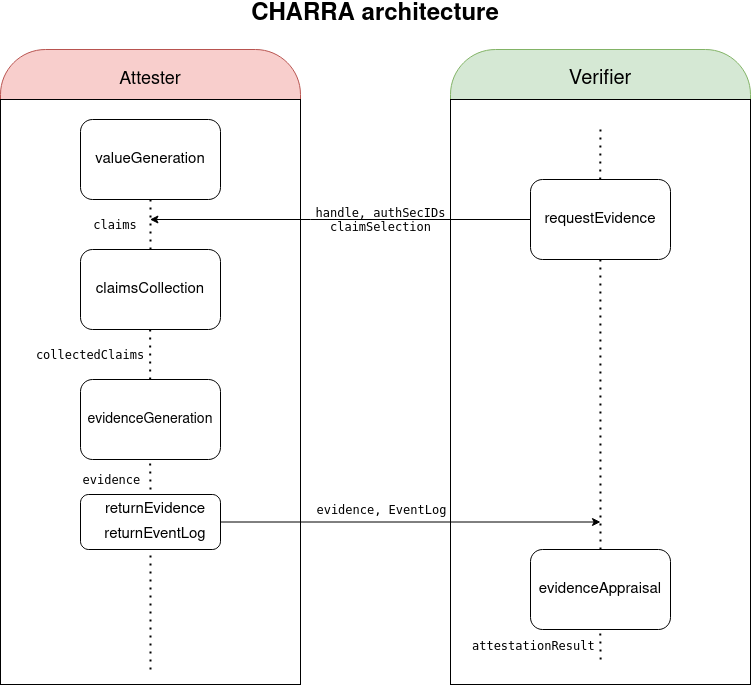

The diagram above was exported from draw.io. Its source (the exported page's mxGraphModel, read from the mxfile embedded in the PNG):
<mxGraphModel dx="1422" dy="831" grid="1" gridSize="5" guides="1" tooltips="1" connect="1" arrows="1" fold="1" page="1" pageScale="1" pageWidth="850" pageHeight="1100" math="0" shadow="0">
  <root>
    <mxCell id="0" />
    <mxCell id="1" parent="0" />
    <mxCell id="6r5ew5l0q8gUwANUOZNc-8" value="" style="rounded=1;whiteSpace=wrap;html=1;fillColor=#d5e8d4;strokeColor=#82b366;" parent="1" vertex="1">
      <mxGeometry x="500" y="90" width="300" height="500" as="geometry" />
    </mxCell>
    <mxCell id="6r5ew5l0q8gUwANUOZNc-9" value="" style="rounded=0;whiteSpace=wrap;html=1;" parent="1" vertex="1">
      <mxGeometry x="500" y="140" width="300" height="585" as="geometry" />
    </mxCell>
    <mxCell id="6r5ew5l0q8gUwANUOZNc-1" value="" style="rounded=1;whiteSpace=wrap;html=1;fillColor=#f8cecc;strokeColor=#b85450;" parent="1" vertex="1">
      <mxGeometry x="50" y="90" width="300" height="500" as="geometry" />
    </mxCell>
    <mxCell id="6r5ew5l0q8gUwANUOZNc-6" value="" style="rounded=0;whiteSpace=wrap;html=1;" parent="1" vertex="1">
      <mxGeometry x="50" y="140" width="300" height="585" as="geometry" />
    </mxCell>
    <mxCell id="6r5ew5l0q8gUwANUOZNc-12" style="edgeStyle=orthogonalEdgeStyle;rounded=0;orthogonalLoop=1;jettySize=auto;html=1;" parent="1" source="6r5ew5l0q8gUwANUOZNc-2" edge="1">
      <mxGeometry relative="1" as="geometry">
        <mxPoint x="199.44444444444446" y="260" as="targetPoint" />
        <Array as="points">
          <mxPoint x="360" y="260" />
          <mxPoint x="360" y="260" />
        </Array>
      </mxGeometry>
    </mxCell>
    <mxCell id="6r5ew5l0q8gUwANUOZNc-2" value="&lt;font style=&quot;font-size: 15px&quot;&gt;requestEvidence&lt;/font&gt;" style="rounded=1;whiteSpace=wrap;html=1;" parent="1" vertex="1">
      <mxGeometry x="580" y="220" width="140" height="80" as="geometry" />
    </mxCell>
    <mxCell id="6r5ew5l0q8gUwANUOZNc-3" value="&lt;font style=&quot;font-size: 15px&quot;&gt;valueGeneration&lt;/font&gt;" style="rounded=1;whiteSpace=wrap;html=1;" parent="1" vertex="1">
      <mxGeometry x="130" y="160" width="140" height="80" as="geometry" />
    </mxCell>
    <mxCell id="6r5ew5l0q8gUwANUOZNc-7" value="&lt;div style=&quot;font-size: 18px&quot;&gt;&lt;font style=&quot;font-size: 18px&quot;&gt;Attester&lt;/font&gt;&lt;/div&gt;" style="text;html=1;strokeColor=none;fillColor=none;align=center;verticalAlign=middle;whiteSpace=wrap;rounded=0;" parent="1" vertex="1">
      <mxGeometry x="180" y="110" width="40" height="20" as="geometry" />
    </mxCell>
    <mxCell id="6r5ew5l0q8gUwANUOZNc-10" value="&lt;div style=&quot;font-size: 20px&quot;&gt;&lt;font style=&quot;font-size: 20px&quot;&gt;Verifier&lt;/font&gt;&lt;/div&gt;" style="text;html=1;strokeColor=none;fillColor=none;align=center;verticalAlign=middle;whiteSpace=wrap;rounded=0;" parent="1" vertex="1">
      <mxGeometry x="630" y="110" width="40" height="20" as="geometry" />
    </mxCell>
    <mxCell id="6r5ew5l0q8gUwANUOZNc-11" value="&lt;font style=&quot;font-size: 15px&quot;&gt;claimsCollection&lt;/font&gt;" style="rounded=1;whiteSpace=wrap;html=1;" parent="1" vertex="1">
      <mxGeometry x="130" y="290" width="140" height="80" as="geometry" />
    </mxCell>
    <mxCell id="6r5ew5l0q8gUwANUOZNc-14" value="&lt;pre&gt;handle, authSecIDs&lt;br&gt;claimSelection&lt;/pre&gt;" style="text;html=1;align=center;verticalAlign=middle;resizable=0;points=[];autosize=1;" parent="1" vertex="1">
      <mxGeometry x="355" y="230" width="150" height="60" as="geometry" />
    </mxCell>
    <mxCell id="6r5ew5l0q8gUwANUOZNc-16" value="" style="endArrow=none;dashed=1;html=1;dashPattern=1 3;strokeWidth=2;exitX=0.5;exitY=0;exitDx=0;exitDy=0;entryX=0.5;entryY=1;entryDx=0;entryDy=0;" parent="1" source="6r5ew5l0q8gUwANUOZNc-11" target="6r5ew5l0q8gUwANUOZNc-3" edge="1">
      <mxGeometry width="50" height="50" relative="1" as="geometry">
        <mxPoint x="155" y="290" as="sourcePoint" />
        <mxPoint x="205" y="240" as="targetPoint" />
      </mxGeometry>
    </mxCell>
    <mxCell id="6r5ew5l0q8gUwANUOZNc-19" value="" style="endArrow=none;dashed=1;html=1;dashPattern=1 3;strokeWidth=2;exitX=0.5;exitY=0;exitDx=0;exitDy=0;" parent="1" edge="1">
      <mxGeometry width="50" height="50" relative="1" as="geometry">
        <mxPoint x="649.71" y="220" as="sourcePoint" />
        <mxPoint x="650" y="165" as="targetPoint" />
      </mxGeometry>
    </mxCell>
    <mxCell id="6r5ew5l0q8gUwANUOZNc-20" value="" style="endArrow=none;dashed=1;html=1;dashPattern=1 3;strokeWidth=2;exitX=0.5;exitY=0;exitDx=0;exitDy=0;" parent="1" source="6r5ew5l0q8gUwANUOZNc-27" edge="1">
      <mxGeometry width="50" height="50" relative="1" as="geometry">
        <mxPoint x="649.58" y="350" as="sourcePoint" />
        <mxPoint x="649.87" y="295" as="targetPoint" />
      </mxGeometry>
    </mxCell>
    <mxCell id="6r5ew5l0q8gUwANUOZNc-23" value="&lt;pre&gt;claims&lt;/pre&gt;" style="text;html=1;strokeColor=none;fillColor=none;align=center;verticalAlign=middle;whiteSpace=wrap;rounded=0;" parent="1" vertex="1">
      <mxGeometry x="145" y="255" width="40" height="20" as="geometry" />
    </mxCell>
    <mxCell id="6r5ew5l0q8gUwANUOZNc-25" value="&lt;font style=&quot;font-size: 14px&quot;&gt;evidenceGeneration&lt;/font&gt;" style="rounded=1;whiteSpace=wrap;html=1;" parent="1" vertex="1">
      <mxGeometry x="130" y="420" width="140" height="80" as="geometry" />
    </mxCell>
    <mxCell id="6r5ew5l0q8gUwANUOZNc-26" value="" style="endArrow=none;dashed=1;html=1;dashPattern=1 3;strokeWidth=2;exitX=0.5;exitY=0;exitDx=0;exitDy=0;entryX=0.5;entryY=1;entryDx=0;entryDy=0;" parent="1" edge="1">
      <mxGeometry width="50" height="50" relative="1" as="geometry">
        <mxPoint x="199.66" y="420" as="sourcePoint" />
        <mxPoint x="199.66" y="370" as="targetPoint" />
      </mxGeometry>
    </mxCell>
    <mxCell id="6r5ew5l0q8gUwANUOZNc-27" value="&lt;font style=&quot;font-size: 15px&quot;&gt;evidenceAppraisal&lt;/font&gt;" style="rounded=1;whiteSpace=wrap;html=1;" parent="1" vertex="1">
      <mxGeometry x="580" y="590" width="140" height="80" as="geometry" />
    </mxCell>
    <mxCell id="6r5ew5l0q8gUwANUOZNc-28" value="&lt;pre&gt;collectedClaims&lt;/pre&gt;" style="text;html=1;strokeColor=none;fillColor=none;align=center;verticalAlign=middle;whiteSpace=wrap;rounded=0;" parent="1" vertex="1">
      <mxGeometry x="120" y="385" width="40" height="20" as="geometry" />
    </mxCell>
    <mxCell id="6r5ew5l0q8gUwANUOZNc-37" style="edgeStyle=orthogonalEdgeStyle;rounded=0;orthogonalLoop=1;jettySize=auto;html=1;" parent="1" source="6r5ew5l0q8gUwANUOZNc-29" edge="1">
      <mxGeometry relative="1" as="geometry">
        <mxPoint x="650" y="562.5" as="targetPoint" />
      </mxGeometry>
    </mxCell>
    <mxCell id="6r5ew5l0q8gUwANUOZNc-29" value="" style="rounded=1;whiteSpace=wrap;html=1;" parent="1" vertex="1">
      <mxGeometry x="130" y="535" width="140" height="55" as="geometry" />
    </mxCell>
    <mxCell id="6r5ew5l0q8gUwANUOZNc-30" value="" style="endArrow=none;dashed=1;html=1;dashPattern=1 3;strokeWidth=2;entryX=0.5;entryY=1;entryDx=0;entryDy=0;" parent="1" edge="1">
      <mxGeometry width="50" height="50" relative="1" as="geometry">
        <mxPoint x="200" y="530" as="sourcePoint" />
        <mxPoint x="199.58000000000007" y="500" as="targetPoint" />
      </mxGeometry>
    </mxCell>
    <mxCell id="6r5ew5l0q8gUwANUOZNc-31" value="&lt;pre&gt;evidence &lt;/pre&gt;" style="text;html=1;strokeColor=none;fillColor=none;align=center;verticalAlign=middle;whiteSpace=wrap;rounded=0;" parent="1" vertex="1">
      <mxGeometry x="145" y="510" width="40" height="20" as="geometry" />
    </mxCell>
    <mxCell id="6r5ew5l0q8gUwANUOZNc-33" value="&lt;pre&gt;evidence, EventLog &lt;/pre&gt;" style="text;html=1;strokeColor=none;fillColor=none;align=center;verticalAlign=middle;whiteSpace=wrap;rounded=0;" parent="1" vertex="1">
      <mxGeometry x="415" y="540" width="40" height="20" as="geometry" />
    </mxCell>
    <mxCell id="6r5ew5l0q8gUwANUOZNc-34" style="edgeStyle=orthogonalEdgeStyle;rounded=0;orthogonalLoop=1;jettySize=auto;html=1;exitX=0.5;exitY=1;exitDx=0;exitDy=0;" parent="1" source="6r5ew5l0q8gUwANUOZNc-29" target="6r5ew5l0q8gUwANUOZNc-29" edge="1">
      <mxGeometry relative="1" as="geometry" />
    </mxCell>
    <mxCell id="6r5ew5l0q8gUwANUOZNc-35" value="&lt;font style=&quot;font-size: 15px&quot;&gt;returnEvidence&lt;/font&gt;" style="text;html=1;strokeColor=none;fillColor=none;align=center;verticalAlign=middle;whiteSpace=wrap;rounded=0;" parent="1" vertex="1">
      <mxGeometry x="185" y="540" width="40" height="20" as="geometry" />
    </mxCell>
    <mxCell id="6r5ew5l0q8gUwANUOZNc-36" value="&lt;font style=&quot;font-size: 15px&quot;&gt;returnEventLog&lt;/font&gt;" style="text;html=1;strokeColor=none;fillColor=none;align=center;verticalAlign=middle;whiteSpace=wrap;rounded=0;" parent="1" vertex="1">
      <mxGeometry x="185" y="565" width="40" height="20" as="geometry" />
    </mxCell>
    <mxCell id="6r5ew5l0q8gUwANUOZNc-39" value="" style="endArrow=none;dashed=1;html=1;dashPattern=1 3;strokeWidth=2;entryX=0.5;entryY=1;entryDx=0;entryDy=0;" parent="1" edge="1">
      <mxGeometry width="50" height="50" relative="1" as="geometry">
        <mxPoint x="650.13" y="700" as="sourcePoint" />
        <mxPoint x="649.7100000000002" y="670" as="targetPoint" />
      </mxGeometry>
    </mxCell>
    <mxCell id="6r5ew5l0q8gUwANUOZNc-40" value="&lt;pre&gt;attestationResult&lt;/pre&gt;" style="text;whiteSpace=wrap;html=1;" parent="1" vertex="1">
      <mxGeometry x="520" y="660" width="140" height="50" as="geometry" />
    </mxCell>
    <mxCell id="6r5ew5l0q8gUwANUOZNc-41" value="" style="endArrow=none;dashed=1;html=1;dashPattern=1 3;strokeWidth=2;" parent="1" edge="1">
      <mxGeometry width="50" height="50" relative="1" as="geometry">
        <mxPoint x="200" y="710" as="sourcePoint" />
        <mxPoint x="200" y="590" as="targetPoint" />
      </mxGeometry>
    </mxCell>
    <mxCell id="E_7cmHCxGXVZhoTeTuca-1" value="&lt;b&gt;&lt;font style=&quot;font-size: 24px&quot;&gt;CHARRA architecture&lt;/font&gt;&lt;/b&gt;" style="text;html=1;strokeColor=none;fillColor=none;align=center;verticalAlign=middle;whiteSpace=wrap;rounded=0;" vertex="1" parent="1">
      <mxGeometry x="279" y="45" width="292" height="20" as="geometry" />
    </mxCell>
  </root>
</mxGraphModel>